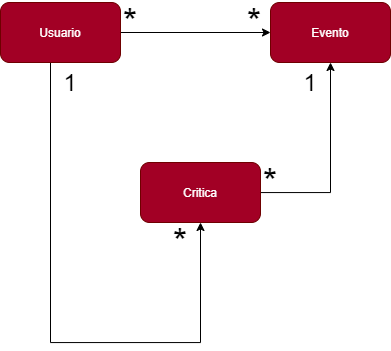

The diagram above was exported from draw.io. Its source (the exported page's mxGraphModel, read from the mxfile embedded in the PNG):
<mxGraphModel dx="1044" dy="823" grid="1" gridSize="10" guides="1" tooltips="1" connect="1" arrows="1" fold="1" page="1" pageScale="1" pageWidth="827" pageHeight="1169" math="0" shadow="0">
  <root>
    <mxCell id="0" />
    <mxCell id="1" parent="0" />
    <mxCell id="11" style="edgeStyle=orthogonalEdgeStyle;rounded=0;orthogonalLoop=1;jettySize=auto;html=1;fontSize=24;" parent="1" source="2" target="4" edge="1">
      <mxGeometry relative="1" as="geometry">
        <Array as="points">
          <mxPoint x="230" y="470" />
        </Array>
      </mxGeometry>
    </mxCell>
    <mxCell id="14" style="edgeStyle=orthogonalEdgeStyle;rounded=0;orthogonalLoop=1;jettySize=auto;html=1;entryX=0;entryY=0.5;entryDx=0;entryDy=0;fontSize=24;" parent="1" source="2" target="3" edge="1">
      <mxGeometry relative="1" as="geometry" />
    </mxCell>
    <mxCell id="2" value="Usuario" style="rounded=1;whiteSpace=wrap;html=1;fillColor=#a20025;strokeColor=#6F0000;fontColor=#ffffff;" parent="1" vertex="1">
      <mxGeometry x="180" y="130" width="120" height="60" as="geometry" />
    </mxCell>
    <mxCell id="3" value="Evento" style="rounded=1;whiteSpace=wrap;html=1;fillColor=#a20025;strokeColor=#6F0000;fontColor=#ffffff;" parent="1" vertex="1">
      <mxGeometry x="450" y="130" width="120" height="60" as="geometry" />
    </mxCell>
    <mxCell id="12" style="edgeStyle=orthogonalEdgeStyle;rounded=0;orthogonalLoop=1;jettySize=auto;html=1;entryX=0.5;entryY=1;entryDx=0;entryDy=0;fontSize=24;" parent="1" source="4" target="3" edge="1">
      <mxGeometry relative="1" as="geometry" />
    </mxCell>
    <mxCell id="4" value="Critica" style="rounded=1;whiteSpace=wrap;html=1;fillColor=#a20025;strokeColor=#6F0000;fontColor=#ffffff;" parent="1" vertex="1">
      <mxGeometry x="320" y="290" width="120" height="60" as="geometry" />
    </mxCell>
    <mxCell id="5" value="*" style="text;html=1;strokeColor=none;fillColor=none;align=center;verticalAlign=middle;whiteSpace=wrap;rounded=0;fontSize=37;" parent="1" vertex="1">
      <mxGeometry x="290" y="140" width="40" height="20" as="geometry" />
    </mxCell>
    <mxCell id="6" value="*" style="text;html=1;strokeColor=none;fillColor=none;align=center;verticalAlign=middle;whiteSpace=wrap;rounded=0;fontSize=37;" parent="1" vertex="1">
      <mxGeometry x="414" y="140" width="40" height="20" as="geometry" />
    </mxCell>
    <mxCell id="7" value="1" style="text;html=1;strokeColor=none;fillColor=none;align=center;verticalAlign=middle;whiteSpace=wrap;rounded=0;fontSize=24;" parent="1" vertex="1">
      <mxGeometry x="230" y="200" width="40" height="20" as="geometry" />
    </mxCell>
    <mxCell id="8" value="*" style="text;html=1;strokeColor=none;fillColor=none;align=center;verticalAlign=middle;whiteSpace=wrap;rounded=0;fontSize=37;" parent="1" vertex="1">
      <mxGeometry x="340" y="360" width="40" height="20" as="geometry" />
    </mxCell>
    <mxCell id="9" value="*" style="text;html=1;strokeColor=none;fillColor=none;align=center;verticalAlign=middle;whiteSpace=wrap;rounded=0;fontSize=37;" parent="1" vertex="1">
      <mxGeometry x="430" y="300" width="40" height="20" as="geometry" />
    </mxCell>
    <mxCell id="10" value="1" style="text;html=1;strokeColor=none;fillColor=none;align=center;verticalAlign=middle;whiteSpace=wrap;rounded=0;fontSize=24;" parent="1" vertex="1">
      <mxGeometry x="470" y="200" width="40" height="20" as="geometry" />
    </mxCell>
  </root>
</mxGraphModel>